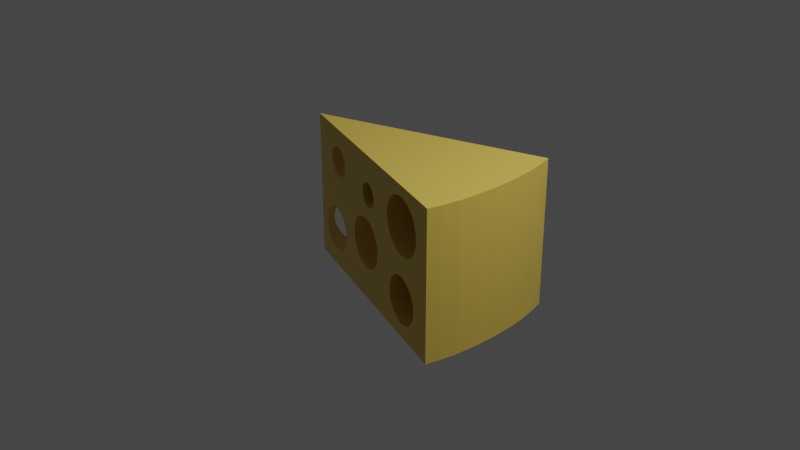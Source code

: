 # Source: keju.blend  (saved by Blender 2.90.8; exported with 4.5.12 LTS)
import bpy
from mathutils import Matrix  # noqa: F401  (used for matrix-valued properties, if any)

bpy.ops.wm.read_factory_settings(use_empty=True)
scene = bpy.context.scene
scene.name = 'Scene'

# ---- collections
col_collection = bpy.data.collections.new('Collection'); scene.collection.children.link(col_collection)

# ---- materials (node trees are filled in below, after node groups)
mat_material = bpy.data.materials.new('Material')
mat_material.alpha_threshold = 0.0
mat_material.use_transparent_shadow = False
mat_material.line_color = (0.0, 0.0, 0.0, 1.0)

# ---- material node trees
mat_material.use_nodes = True; mat_material.node_tree.nodes.clear()
_N = mat_material.node_tree.nodes; _L = mat_material.node_tree.links
n0 = _N.new('ShaderNodeOutputMaterial'); n0.name = 'Material Output'; n0.location = (300, 300)
n1 = _N.new('ShaderNodeBsdfPrincipled'); n1.name = 'Principled BSDF'; n1.location = (10, 300)
n1.distribution = 'GGX'
n1.subsurface_method = 'BURLEY'
n1.inputs[0].default_value = (0.8, 0.5714, 0.1011, 1.0)
n1.inputs[2].default_value = 0.4
n1.inputs[3].default_value = 1.45
n1.inputs[27].default_value = (0.0, 0.0, 0.0, 1.0)
n1.inputs[28].default_value = 1.0
_L.new(n1.outputs[0], n0.inputs[0])
n0.is_active_output = True

# ---- world
world_world = bpy.data.worlds.new('World'); scene.world = world_world
world_world.use_nodes = True; world_world.node_tree.nodes.clear()
_N = world_world.node_tree.nodes; _L = world_world.node_tree.links
n0 = _N.new('ShaderNodeOutputWorld'); n0.name = 'World Output'; n0.location = (300, 300)
n1 = _N.new('ShaderNodeBackground'); n1.name = 'Background'; n1.location = (10, 300)
n1.inputs[0].default_value = (0.05088, 0.05088, 0.05088, 1.0)
_L.new(n1.outputs[0], n0.inputs[0])
n0.is_active_output = True
world_world.color = (0.05088, 0.05088, 0.05088)
world_world.use_sun_shadow = False
world_world.sun_shadow_jitter_overblur = 0.0

# ---- cameras
cam_camera = bpy.data.cameras.new('Camera')
cam_camera.clip_end = 100.0
cam_camera.ortho_scale = 7.314

# ---- lights
light_light = bpy.data.lights.new('Light', 'POINT')
light_light.transmission_factor = 0.0
light_light.energy = 1000.0
light_light.shadow_soft_size = 0.1
light_light.shadow_maximum_resolution = 0.006
light_light.use_absolute_resolution = True

# ---- meshes
me_cube = bpy.data.meshes.new('Cube')
me_cube.from_pydata([(1.0, 0.8116, 1.0), (1.0, 0.8116, -1.0), (1.0, -0.8116, 1.0), (1.0, -0.8116, -1.0), (-1.0, 0.0, -1.0), (-1.0, 0.0, 1.0), (0.0406, 0.4223, 0.3435), (0.0406, -0.4223, 0.3435), (0.02236, 0.4149, 0.3287), (0.02236, -0.4149, 0.3287), (-0.05837, 0.3821, 0.6238), (-0.05837, -0.3821, 0.6238), (-0.07661, 0.3747, 0.609), (-0.07661, -0.3747, 0.609), (-0.1057, 0.3629, 0.565), (-0.1057, -0.3629, 0.565), (0.07945, 0.438, 0.4151), (0.07945, -0.438, 0.4151), (0.08546, 0.4405, 0.4451), (0.08546, -0.4405, 0.4451), (-0.0926, 0.3682, 0.5892), (-0.0926, -0.3682, 0.5892), (-0.1155, 0.359, 0.5374), (-0.1155, -0.359, 0.5374), (0.06971, 0.4341, 0.3875), (0.06971, -0.4341, 0.3875), (0.08748, 0.4413, 0.4762), (0.08748, -0.4413, 0.4762), (0.05659, 0.4288, 0.3633), (0.05659, -0.4288, 0.3633), (0.02236, 0.4149, 0.6238), (0.02236, -0.4149, 0.6238), (-0.018, 0.3985, 0.3166), (-0.018, -0.3985, 0.3166), (-0.1235, 0.3557, 0.4762), (-0.1235, -0.3557, 0.4762), (-0.1215, 0.3565, 0.5074), (-0.1215, -0.3565, 0.5074), (0.002575, 0.4069, 0.3196), (0.002575, -0.4069, 0.3196), (-0.03858, 0.3901, 0.6329), (-0.03858, -0.3901, 0.6329), (-0.018, 0.3985, 0.6359), (-0.018, -0.3985, 0.6359), (-0.1215, 0.3565, 0.4451), (-0.1215, -0.3565, 0.4451), (-0.1155, 0.359, 0.4151), (-0.1155, -0.359, 0.4151), (0.0406, 0.4223, 0.609), (0.0406, -0.4223, 0.609), (-0.03858, 0.3901, 0.3196), (-0.03858, -0.3901, 0.3196), (-0.1057, 0.3629, 0.3875), (-0.1057, -0.3629, 0.3875), (-0.07661, 0.3747, 0.3435), (-0.07661, -0.3747, 0.3435), (0.002575, 0.4069, 0.6329), (0.002575, -0.4069, 0.6329), (0.05659, 0.4288, 0.5892), (0.05659, -0.4288, 0.5892), (0.07945, 0.438, 0.5374), (0.07945, -0.438, 0.5374), (-0.05837, 0.3821, 0.3287), (-0.05837, -0.3821, 0.3287), (-0.0926, 0.3682, 0.3633), (-0.0926, -0.3682, 0.3633), (0.06971, 0.4341, 0.565), (0.06971, -0.4341, 0.565), (0.08546, 0.4405, 0.5074), (0.08546, -0.4405, 0.5074), (0.5411, 0.6254, -0.1825), (0.5411, -0.6254, -0.1825), (0.5017, 0.6094, -0.2006), (0.5017, -0.6094, -0.2006), (0.3719, 0.5567, -0.4946), (0.3719, -0.5567, -0.4946), (0.4653, 0.5946, -0.2301), (0.4653, -0.5946, -0.2301), (0.5821, 0.642, -0.1764), (0.5821, -0.642, -0.1764), (0.3879, 0.5632, -0.3729), (0.3879, -0.5632, -0.3729), (0.4335, 0.5817, -0.2696), (0.4335, -0.5817, -0.2696), (0.4073, 0.5711, -0.3179), (0.4073, -0.5711, -0.3179), (0.6989, 0.6894, -0.7592), (0.6989, -0.6894, -0.7592), (0.7308, 0.7024, -0.7197), (0.7308, -0.7024, -0.7197), (0.7308, 0.7024, -0.2696), (0.7308, -0.7024, -0.2696), (0.5821, 0.642, -0.8129), (0.5821, -0.642, -0.8129), (0.6232, 0.6587, -0.8067), (0.6232, -0.6587, -0.8067), (0.376, 0.5584, -0.5567), (0.376, -0.5584, -0.5567), (0.7764, 0.7209, -0.3729), (0.7764, -0.7209, -0.3729), (0.7883, 0.7257, -0.4326), (0.7883, -0.7257, -0.4326), (0.6626, 0.6747, -0.2006), (0.6626, -0.6747, -0.2006), (0.7924, 0.7274, -0.4946), (0.7924, -0.7274, -0.4946), (0.7569, 0.713, -0.3179), (0.7569, -0.713, -0.3179), (0.4073, 0.5711, -0.6714), (0.4073, -0.5711, -0.6714), (0.4653, 0.5946, -0.7592), (0.4653, -0.5946, -0.7592), (0.5411, 0.6254, -0.8067), (0.5411, -0.6254, -0.8067), (0.5017, 0.6094, -0.7886), (0.5017, -0.6094, -0.7886), (0.3879, 0.5632, -0.6164), (0.3879, -0.5632, -0.6164), (0.6989, 0.6894, -0.2301), (0.6989, -0.6894, -0.2301), (0.6232, 0.6587, -0.1825), (0.6232, -0.6587, -0.1825), (0.6626, 0.6747, -0.7886), (0.6626, -0.6747, -0.7886), (0.376, 0.5584, -0.4326), (0.376, -0.5584, -0.4326), (0.7764, 0.7209, -0.6164), (0.7764, -0.7209, -0.6164), (0.7569, 0.713, -0.6714), (0.7569, -0.713, -0.6714), (0.7883, 0.7257, -0.5567), (0.7883, -0.7257, -0.5567), (0.4335, 0.5817, -0.7197), (0.4335, -0.5817, -0.7197), (0.5821, 0.642, 0.1048), (0.5821, -0.642, 0.1048), (0.3519, 0.5486, 0.3376), (0.3519, -0.5486, 0.3376), (0.7583, 0.7135, 0.2152), (0.7583, -0.7135, 0.2152), (0.7893, 0.7261, 0.2724), (0.7893, -0.7261, 0.2724), (0.6308, 0.6618, 0.112), (0.6308, -0.6618, 0.112), (0.8123, 0.7355, 0.3376), (0.8123, -0.7355, 0.3376), (0.8265, 0.7412, 0.4083), (0.8265, -0.7412, 0.4083), (0.5335, 0.6223, 0.112), (0.5335, -0.6223, 0.112), (0.7206, 0.6982, 0.1683), (0.7206, -0.6982, 0.1683), (0.6775, 0.6807, 0.1335), (0.6775, -0.6807, 0.1335), (0.4437, 0.5859, 0.1683), (0.4437, -0.5859, 0.1683), (0.4868, 0.6033, 0.1335), (0.4868, -0.6033, 0.1335), (0.406, 0.5705, 0.2152), (0.406, -0.5705, 0.2152), (0.375, 0.558, 0.2724), (0.375, -0.558, 0.2724), (0.3378, 0.5429, 0.5555), (0.3378, -0.5429, 0.5555), (0.333, 0.5409, 0.4819), (0.333, -0.5409, 0.4819), (0.8265, 0.7412, 0.5555), (0.8265, -0.7412, 0.5555), (0.8123, 0.7355, 0.6263), (0.8123, -0.7355, 0.6263), (0.3519, 0.5486, 0.6263), (0.3519, -0.5486, 0.6263), (0.7893, 0.7261, 0.6915), (0.7893, -0.7261, 0.6915), (0.375, 0.558, 0.6915), (0.375, -0.558, 0.6915), (0.4437, 0.5859, 0.7955), (0.4437, -0.5859, 0.7955), (0.4868, 0.6033, 0.8304), (0.4868, -0.6033, 0.8304), (0.406, 0.5705, 0.7486), (0.406, -0.5705, 0.7486), (0.3378, 0.5429, 0.4083), (0.3378, -0.5429, 0.4083), (0.8313, 0.7432, 0.4819), (0.8313, -0.7432, 0.4819), (0.7583, 0.7135, 0.7486), (0.7583, -0.7135, 0.7486), (0.7206, 0.6982, 0.7955), (0.7206, -0.6982, 0.7955), (0.5335, 0.6223, 0.8518), (0.5335, -0.6223, 0.8518), (0.5821, 0.642, 0.8591), (0.5821, -0.642, 0.8591), (0.6775, 0.6807, 0.8304), (0.6775, -0.6807, 0.8304), (0.6308, 0.6618, 0.8518), (0.6308, -0.6618, 0.8518), (-0.2974, 0.2851, -0.2836), (-0.2974, -0.2851, -0.2836), (-0.3018, 0.2833, -0.2164), (-0.3018, -0.2833, -0.2164), (-0.07427, 0.3757, -0.5609), (-0.07427, -0.3757, -0.5609), (0.1489, 0.4662, -0.2836), (0.1489, -0.4662, -0.2836), (-0.2845, 0.2904, -0.08463), (-0.2845, -0.2904, -0.08463), (-0.1187, 0.3577, -0.5543), (-0.1187, -0.3577, -0.5543), (-0.2635, 0.2989, -0.02508), (-0.2635, -0.2989, -0.02508), (0.08663, 0.441, -0.46), (0.08663, -0.441, -0.46), (0.07865, -0.4377, -0.4699), (0.01281, 0.411, -0.5347), (0.01281, -0.411, -0.5347), (-0.02988, 0.3937, -0.5543), (-0.02988, -0.3937, -0.5543), (-0.1613, 0.3403, -0.5347), (-0.1613, -0.3403, -0.5347), (-0.2352, 0.3104, -0.46), (-0.2546, 0.3025, -0.4242), (-0.2352, -0.3104, -0.46), (0.05215, 0.427, -0.5028), (0.05215, -0.427, -0.5028), (-0.1613, 0.3403, 0.1018), (-0.1613, -0.3403, 0.1018), (-0.2007, 0.3244, 0.06995), (-0.2007, -0.3244, 0.06995), (-0.2974, 0.2851, -0.1492), (-0.2974, -0.2851, -0.1492), (-0.2352, 0.3104, 0.02712), (-0.2352, -0.3104, 0.02712), (-0.2007, 0.3244, -0.5028), (-0.2007, -0.3244, -0.5028), (-0.2635, 0.2989, -0.4078), (-0.2635, -0.2989, -0.4078), (-0.2845, 0.2904, -0.3482), (-0.2845, -0.2904, -0.3482), (0.1489, 0.4662, -0.1492), (0.1489, -0.4662, -0.1492), (0.1533, 0.468, -0.2164), (0.1533, -0.468, -0.2164), (0.1149, 0.4524, -0.4078), (0.1149, -0.4524, -0.4078), (-0.1187, 0.3577, 0.1214), (-0.1187, -0.3577, 0.1214), (0.136, 0.461, -0.08463), (0.136, -0.461, -0.08463), (-0.07427, 0.3757, 0.128), (-0.07427, -0.3757, 0.128), (-0.02988, 0.3937, 0.1214), (-0.02988, -0.3937, 0.1214), (0.01281, 0.411, 0.1018), (0.01281, -0.411, 0.1018), (0.08663, 0.441, 0.02712), (0.08663, -0.441, 0.02712), (0.05215, 0.427, 0.06995), (0.05215, -0.427, 0.06995), (0.1149, 0.4524, -0.02508), (0.1149, -0.4524, -0.02508), (0.136, 0.461, -0.3482), (0.136, -0.461, -0.3482), (-0.8839, 0.04712, -0.5157), (-0.8839, -0.04712, -0.5157), (-0.4917, 0.2063, -0.3356), (-0.4917, -0.2063, -0.3356), (-0.5107, 0.1986, -0.2817), (-0.5107, -0.1986, -0.2817), (-0.6819, 0.1291, -0.7666), (-0.6819, -0.1291, -0.7666), (-0.6417, 0.1454, -0.7606), (-0.6417, -0.1454, -0.7606), (-0.4799, 0.211, -0.3941), (-0.4799, -0.211, -0.3941), (-0.6031, 0.1611, -0.7429), (-0.6031, -0.1611, -0.7429), (-0.8531, 0.0596, -0.6281), (-0.8531, -0.0596, -0.6281), (-0.8722, 0.05187, -0.5742), (-0.8722, -0.05187, -0.5742), (-0.8275, 0.06999, -0.6753), (-0.8275, -0.06999, -0.6753), (-0.5363, 0.1882, -0.6753), (-0.5363, -0.1882, -0.6753), (-0.6031, 0.1611, -0.1669), (-0.6031, -0.1611, -0.1669), (-0.5675, 0.1755, -0.7141), (-0.5675, -0.1755, -0.7141), (-0.5107, 0.1986, -0.6281), (-0.5107, -0.1986, -0.6281), (-0.7221, 0.1128, -0.7606), (-0.7221, -0.1128, -0.7606), (-0.7607, 0.0971, -0.7429), (-0.7607, -0.0971, -0.7429), (-0.8531, 0.0596, -0.2817), (-0.8531, -0.0596, -0.2817), (-0.5363, 0.1882, -0.2345), (-0.5363, -0.1882, -0.2345), (-0.5675, 0.1755, -0.1957), (-0.5675, -0.1755, -0.1957), (-0.6417, 0.1454, -0.1492), (-0.6417, -0.1454, -0.1492), (-0.6819, 0.1291, -0.1432), (-0.6819, -0.1291, -0.1432), (-0.7963, 0.08265, -0.7141), (-0.7963, -0.08265, -0.7141), (-0.476, 0.2126, -0.4549), (-0.476, -0.2126, -0.4549), (-0.4799, 0.211, -0.5157), (-0.4799, -0.211, -0.5157), (-0.4917, 0.2063, -0.5742), (-0.4917, -0.2063, -0.5742), (-0.8275, 0.06999, -0.2345), (-0.8275, -0.06999, -0.2345), (-0.7963, 0.08265, -0.1957), (-0.7963, -0.08265, -0.1957), (-0.8722, 0.05187, -0.3356), (-0.8722, -0.05187, -0.3356), (-0.7221, 0.1128, -0.1492), (-0.7221, -0.1128, -0.1492), (-0.7607, 0.0971, -0.1669), (-0.7607, -0.0971, -0.1669), (-0.8878, 0.04551, -0.4549), (-0.8878, -0.04551, -0.4549), (-0.8839, 0.04712, -0.3941), (-0.8839, -0.04712, -0.3941), (-0.5366, 0.188, 0.7177), (-0.5366, -0.188, 0.7177), (-0.5597, 0.1787, 0.7364), (-0.5597, -0.1787, 0.7364), (-0.5847, 0.1685, 0.7479), (-0.5847, -0.1685, 0.7479), (-0.7413, 0.105, 0.5107), (-0.7413, -0.105, 0.5107), (-0.7337, 0.1081, 0.4729), (-0.7337, -0.1081, 0.4729), (-0.4774, 0.2121, 0.5501), (-0.4774, -0.2121, 0.5501), (-0.48, 0.211, 0.5107), (-0.48, -0.211, 0.5107), (-0.6366, 0.1475, 0.3523), (-0.6366, -0.1475, 0.3523), (-0.4821, -0.2102, 0.5001), (-0.6107, 0.158, 0.7517), (-0.6107, -0.158, 0.7517), (-0.7049, 0.1198, 0.6927), (-0.7049, -0.1198, 0.6927), (-0.6847, 0.128, 0.7177), (-0.6847, -0.128, 0.7177), (-0.4999, 0.203, 0.438), (-0.4999, -0.203, 0.438), (-0.5164, 0.1962, 0.4075), (-0.5164, -0.1962, 0.4075), (-0.6847, 0.128, 0.3824), (-0.6847, -0.128, 0.3824), (-0.5366, 0.188, 0.3824), (-0.5366, -0.188, 0.3824), (-0.4876, 0.208, 0.4729), (-0.4876, -0.208, 0.4729), (-0.48, 0.211, 0.5894), (-0.48, -0.211, 0.5894), (-0.5164, 0.1962, 0.6927), (-0.5164, -0.1962, 0.6927), (-0.4876, 0.208, 0.6272), (-0.4876, -0.208, 0.6272), (-0.4999, 0.203, 0.6621), (-0.4999, -0.203, 0.6621), (-0.7214, 0.113, 0.438), (-0.7214, -0.113, 0.438), (-0.7049, 0.1198, 0.4075), (-0.7049, -0.1198, 0.4075), (-0.6616, 0.1373, 0.3637), (-0.6616, -0.1373, 0.3637), (-0.5847, 0.1685, 0.3523), (-0.5847, -0.1685, 0.3523), (-0.6107, 0.158, 0.3484), (-0.6107, -0.158, 0.3484), (-0.5597, 0.1787, 0.3637), (-0.5597, -0.1787, 0.3637), (-0.7439, 0.1039, 0.5501), (-0.7439, -0.1039, 0.5501), (-0.7337, 0.1081, 0.6272), (-0.7337, -0.1081, 0.6272), (-0.7214, 0.113, 0.6621), (-0.7214, -0.113, 0.6621), (-0.7413, 0.105, 0.5894), (-0.7413, -0.105, 0.5894), (-0.6616, 0.1373, 0.7364), (-0.6616, -0.1373, 0.7364), (-0.6366, 0.1475, 0.7479), (-0.6366, -0.1475, 0.7479), (1.031, -0.6665, 1.0), (1.031, 0.6665, 1.0), (0.4908, 0.0, 1.0), (1.063, -0.4713, 1.0), (1.083, -0.244, 1.0), (1.089, 0.0, 1.0), (1.083, 0.244, 1.0), (1.063, 0.4713, 1.0), (1.031, 0.6665, -1.0), (1.031, -0.6665, -1.0), (0.4908, 0.0, -1.0), (1.063, 0.4713, -1.0), (1.083, 0.244, -1.0), (1.089, 0.0, -1.0), (1.083, -0.244, -1.0), (1.063, -0.4713, -1.0)], [], [(1, 401, 403, 4), (5, 381, 334, 336, 369, 371, 355, 373, 342, 377, 375, 379, 357, 353, 351, 359, 340, 338, 22, 36, 34, 44, 46, 52, 64, 54, 62, 50, 32, 38, 8, 6, 28, 24, 16, 18, 26, 164, 182, 136, 160, 158, 154, 156, 148, 134, 142, 152, 150, 138, 140, 144, 146, 184, 0, 1, 104, 100, 98, 106, 90, 118, 102, 120, 78, 70, 72, 76, 242, 240, 248, 260, 256, 258, 254, 252, 250, 246, 226, 228, 232, 210, 206, 230, 200, 198, 238, 236, 222, 308, 274, 266, 268, 298, 300, 286, 302, 304, 320, 322, 316, 314, 296, 318, 326, 324, 4), (0, 5, 395, 394), (393, 395, 5, 2), (4, 403, 402, 3), (1, 0, 394, 401), (2, 5, 382, 388, 384, 386, 348, 350, 390, 392, 346, 333, 331, 329, 364, 368, 366, 362, 339, 341, 344, 35, 37, 23, 15, 21, 13, 11, 41, 43, 57, 31, 49, 59, 67, 61, 69, 27, 165, 163, 171, 175, 181, 177, 179, 191, 193, 197, 195, 189, 187, 173, 169, 167, 185), (375, 376, 380, 379), (108, 109, 133, 132), (194, 195, 197, 196), (312, 313, 311, 310), (371, 372, 356, 355), (260, 261, 257, 256), (152, 153, 151, 150), (266, 267, 269, 268), (272, 273, 277, 276), (288, 289, 285, 284), (148, 149, 135, 134), (294, 295, 293, 292), (367, 368, 364, 363), (126, 127, 131, 130), (128, 129, 127, 126), (28, 29, 25, 24), (38, 39, 9, 8), (300, 301, 287, 286), (276, 277, 289, 288), (292, 293, 271, 270), (118, 119, 103, 102), (359, 360, 344, 341, 340), (252, 253, 251, 250), (138, 139, 141, 140), (381, 382, 335, 334), (280, 281, 279, 278), (202, 203, 218, 217), (274, 275, 267, 266), (296, 297, 319, 318), (48, 49, 31, 30), (164, 165, 183, 182), (238, 239, 237, 236), (215, 216, 225, 224), (172, 173, 187, 186), (174, 175, 171, 170), (132, 133, 111, 110), (146, 147, 185, 184), (170, 171, 163, 162), (282, 283, 307, 306), (114, 115, 113, 112), (42, 43, 41, 40), (246, 247, 227, 226), (212, 213, 245, 244), (144, 145, 147, 146), (290, 291, 313, 312), (228, 229, 233, 232), (64, 65, 55, 54), (322, 323, 317, 316), (90, 91, 119, 118), (6, 7, 29, 28), (46, 47, 53, 52), (224, 225, 214, 213, 212), (122, 123, 87, 86), (52, 53, 65, 64), (262, 263, 205, 204), (338, 339, 362, 361), (268, 269, 299, 298), (316, 317, 315, 314), (332, 333, 346, 345), (92, 93, 95, 94), (32, 33, 39, 38), (226, 227, 229, 228), (298, 299, 301, 300), (160, 161, 159, 158), (18, 19, 27, 26), (320, 321, 323, 322), (68, 69, 61, 60), (310, 311, 309, 308), (60, 61, 67, 66), (345, 346, 392, 391), (361, 362, 366, 365), (256, 257, 259, 258), (182, 183, 137, 136), (242, 243, 241, 240), (302, 303, 305, 304), (250, 251, 247, 246), (210, 211, 207, 206), (328, 329, 331, 330), (36, 37, 35, 34), (244, 245, 263, 262), (158, 159, 155, 154), (204, 205, 243, 242), (8, 9, 7, 6), (180, 181, 175, 174), (80, 81, 125, 124), (184, 185, 167, 166), (286, 287, 303, 302), (232, 233, 211, 210), (190, 191, 179, 178), (340, 341, 339, 338), (96, 97, 117, 116), (196, 197, 193, 192), (234, 235, 220, 219), (100, 101, 99, 98), (304, 305, 321, 320), (349, 350, 348, 347), (326, 327, 325, 324), (324, 325, 265, 264), (217, 218, 216, 215), (206, 207, 231, 230), (176, 177, 181, 180), (110, 111, 115, 114), (308, 309, 275, 274), (78, 79, 71, 70), (365, 366, 368, 367), (200, 201, 199, 198), (130, 131, 105, 104), (258, 259, 255, 254), (94, 95, 123, 122), (254, 255, 253, 252), (154, 155, 157, 156), (166, 167, 169, 168), (112, 113, 93, 92), (357, 358, 354, 353), (236, 237, 223, 221, 222), (342, 343, 378, 377), (318, 319, 327, 326), (219, 220, 209, 208), (142, 143, 153, 152), (40, 41, 11, 10), (74, 75, 97, 96), (70, 71, 73, 72), (314, 315, 297, 296), (4, 324, 264, 280, 278, 282, 306, 294, 292, 270, 272, 276, 288, 284, 290, 312, 310, 308, 222, 221, 234, 219, 208, 202, 217, 215, 224, 212, 244, 262, 204, 242, 76, 82, 84, 80, 124, 74, 96, 116, 108, 132, 110, 114, 112, 92, 94, 122, 86, 88, 128, 126, 130, 104, 1), (0, 184, 166, 168, 172, 186, 188, 194, 196, 192, 190, 178, 176, 180, 174, 170, 162, 164, 26, 68, 60, 66, 58, 48, 30, 56, 42, 40, 10, 12, 20, 14, 22, 338, 361, 365, 367, 363, 328, 330, 332, 345, 391, 389, 349, 347, 385, 383, 387, 381, 5), (240, 241, 249, 248), (336, 337, 370, 369), (76, 77, 83, 82), (98, 99, 107, 106), (264, 265, 281, 280), (334, 335, 337, 336), (353, 354, 352, 351), (22, 23, 37, 36), (208, 209, 203, 202), (86, 87, 89, 88), (330, 331, 333, 332), (50, 51, 33, 32), (391, 392, 390, 389), (20, 21, 15, 14), (34, 35, 45, 44), (140, 141, 145, 144), (192, 193, 191, 190), (14, 15, 23, 22), (30, 31, 57, 56), (387, 388, 382, 381), (12, 13, 21, 20), (355, 356, 374, 373), (84, 85, 81, 80), (62, 63, 51, 50), (136, 137, 161, 160), (156, 157, 149, 148), (351, 352, 360, 359), (230, 231, 201, 200), (178, 179, 177, 176), (102, 103, 121, 120), (248, 249, 261, 260), (120, 121, 79, 78), (10, 11, 13, 12), (134, 135, 143, 142), (124, 125, 75, 74), (162, 163, 165, 164), (389, 390, 350, 349), (369, 370, 372, 371), (278, 279, 283, 282), (284, 285, 291, 290), (377, 378, 376, 375), (198, 199, 239, 238), (16, 17, 19, 18), (56, 57, 43, 42), (54, 55, 63, 62), (188, 189, 195, 194), (104, 105, 101, 100), (66, 67, 59, 58), (150, 151, 139, 138), (24, 25, 17, 16), (379, 380, 358, 357), (106, 107, 91, 90), (82, 83, 85, 84), (185, 147, 145, 141, 139, 151, 153, 143, 135, 149, 157, 155, 159, 161, 137, 183, 165, 27, 19, 17, 25, 29, 7, 9, 39, 33, 51, 63, 55, 65, 53, 47, 45, 35, 344, 360, 352, 354, 358, 380, 376, 378, 343, 374, 356, 372, 370, 337, 335, 382, 5, 4, 325, 327, 319, 297, 315, 317, 323, 321, 305, 303, 287, 301, 299, 201, 231, 207, 211, 233, 229, 227, 247, 251, 253, 255, 259, 257, 261, 249, 241, 243, 205, 263, 245, 213, 214, 75, 125, 81, 85, 83, 77, 73, 71, 79, 121, 103, 119, 91, 107, 99, 101, 105, 3, 2), (3, 105, 131, 127, 129, 89, 87, 123, 95, 93, 113, 115, 111, 133, 109, 117, 97, 75, 214, 225, 216, 218, 203, 209, 220, 235, 223, 237, 239, 199, 201, 299, 269, 267, 275, 309, 311, 313, 291, 285, 289, 277, 273, 271, 293, 295, 307, 283, 279, 281, 265, 325, 4), (186, 187, 189, 188), (347, 348, 386, 385), (385, 386, 384, 383), (116, 117, 109, 108), (383, 384, 388, 387), (44, 45, 47, 46), (221, 223, 235, 234), (270, 271, 273, 272), (26, 27, 69, 68), (88, 89, 129, 128), (306, 307, 295, 294), (72, 73, 77, 76), (168, 169, 173, 172), (58, 59, 49, 48), (373, 374, 343, 342), (363, 364, 329, 328), (393, 396, 395), (396, 397, 395), (397, 398, 395), (398, 399, 395), (399, 400, 395), (400, 394, 395), (401, 404, 403), (404, 405, 403), (405, 406, 403), (406, 407, 403), (407, 408, 403), (408, 402, 403), (393, 402, 408, 396), (396, 408, 407, 397), (397, 407, 406, 398), (398, 406, 405, 399), (399, 405, 404, 400), (400, 404, 401, 394), (402, 393, 2, 3)])
_uv = me_cube.uv_layers.new(name='UVMap')
_uv.uv.foreach_set('vector', [0.375, 0.5, 0.375, 0.5223, 0.2966, 0.625, 0.125, 0.625, 0.625, 0.125, 0.5688, 0.173, 0.5638, 0.1735, 0.5591, 0.1749, 0.5548, 0.1772, 0.5509, 0.1803, 0.5478, 0.1841, 0.5455, 0.1884, 0.544, 0.1931, 0.5435, 0.198, 0.544, 0.2029, 0.5455, 0.2076, 0.5478, 0.2119, 0.5509, 0.2157, 0.5548, 0.2188, 0.5591, 0.2211, 0.5638, 0.2225, 0.5688, 0.223, 0.5672, 0.2909, 0.5634, 0.2897, 0.5595, 0.2893, 0.5556, 0.2897, 0.5519, 0.2909, 0.5484, 0.2927, 0.5454, 0.2951, 0.5429, 0.2981, 0.5411, 0.3016, 0.54, 0.3053, 0.5396, 0.3091, 0.54, 0.313, 0.5411, 0.3167, 0.5429, 0.3201, 0.5454, 0.3231, 0.5484, 0.3256, 0.5519, 0.3274, 0.5556, 0.3285, 0.5595, 0.3289, 0.5602, 0.3749, 0.551, 0.3758, 0.5422, 0.3785, 0.534, 0.3828, 0.5269, 0.3886, 0.521, 0.3957, 0.5167, 0.4038, 0.514, 0.4125, 0.5131, 0.4217, 0.514, 0.4308, 0.5167, 0.4395, 0.521, 0.4476, 0.5269, 0.4547, 0.534, 0.4605, 0.5422, 0.4648, 0.551, 0.4675, 0.5602, 0.4684, 0.625, 0.5, 0.375, 0.5, 0.4382, 0.4611, 0.4459, 0.4603, 0.4534, 0.4581, 0.4603, 0.4544, 0.4663, 0.4495, 0.4712, 0.4436, 0.4749, 0.4367, 0.4772, 0.4293, 0.4779, 0.4217, 0.4772, 0.414, 0.4749, 0.4066, 0.4712, 0.3998, 0.4729, 0.3412, 0.4813, 0.3404, 0.4894, 0.338, 0.4969, 0.334, 0.5034, 0.3287, 0.5087, 0.3223, 0.5127, 0.3149, 0.5152, 0.3069, 0.516, 0.2986, 0.5152, 0.2903, 0.5127, 0.2822, 0.5087, 0.2749, 0.5034, 0.2684, 0.4969, 0.2631, 0.4894, 0.2592, 0.4813, 0.2567, 0.4729, 0.2559, 0.4645, 0.2567, 0.4565, 0.2592, 0.449, 0.2631, 0.447, 0.2648, 0.4431, 0.2233, 0.4507, 0.2225, 0.458, 0.2203, 0.4648, 0.2167, 0.4707, 0.2119, 0.4755, 0.2061, 0.4791, 0.1994, 0.4814, 0.1922, 0.4821, 0.1846, 0.4814, 0.1771, 0.4791, 0.1699, 0.4755, 0.1632, 0.4707, 0.1573, 0.4648, 0.1525, 0.458, 0.149, 0.4507, 0.1468, 0.4431, 0.146, 0.375, 0.125, 0.625, 0.5, 0.875, 0.625, 0.7034, 0.625, 0.625, 0.5223, 0.625, 0.7277, 0.7034, 0.625, 0.875, 0.625, 0.625, 0.75, 0.125, 0.625, 0.2966, 0.625, 0.375, 0.7277, 0.375, 0.75, 0.375, 0.5, 0.625, 0.5, 0.625, 0.5223, 0.375, 0.5223, 0.625, 0.75, 0.625, 0.125, 0.5688, 0.205, 0.5737, 0.2058, 0.5784, 0.2082, 0.5828, 0.2121, 0.5866, 0.2172, 0.5897, 0.2235, 0.592, 0.2307, 0.5935, 0.2385, 0.594, 0.2467, 0.5935, 0.2548, 0.592, 0.2626, 0.5897, 0.2698, 0.5866, 0.2761, 0.5828, 0.2813, 0.5784, 0.2851, 0.5737, 0.2875, 0.5688, 0.2883, 0.5638, 0.2875, 0.5625, 0.2868, 0.5595, 0.3989, 0.5634, 0.3995, 0.5672, 0.4014, 0.5706, 0.4045, 0.5736, 0.4086, 0.5761, 0.4136, 0.578, 0.4193, 0.5791, 0.4254, 0.5795, 0.4319, 0.5791, 0.4383, 0.578, 0.4445, 0.5761, 0.4502, 0.5736, 0.4552, 0.5706, 0.4593, 0.5672, 0.4623, 0.5634, 0.4642, 0.5595, 0.4648, 0.5602, 0.5416, 0.5694, 0.543, 0.5783, 0.5475, 0.5864, 0.5547, 0.5936, 0.5644, 0.5994, 0.5762, 0.6038, 0.5896, 0.6065, 0.6042, 0.6074, 0.6194, 0.6065, 0.6346, 0.6038, 0.6492, 0.5994, 0.6627, 0.5936, 0.6745, 0.5864, 0.6842, 0.5783, 0.6914, 0.5694, 0.6958, 0.5602, 0.6973, 0.5312, 0.6617, 0.5312, 0.8383, 0.5625, 0.8436, 0.5625, 0.6564, 0.3438, 0.5902, 0.3438, 0.9098, 0.375, 0.9128, 0.375, 0.5872, 0.9375, 0.5593, 0.9375, 0.9407, 0.9688, 0.9354, 0.9688, 0.5646, 0.6875, 0.6801, 0.6875, 0.8199, 0.7188, 0.8215, 0.7188, 0.6785, 0.375, 0.6873, 0.375, 0.8127, 0.4062, 0.817, 0.4062, 0.683, 0.8438, 0.6112, 0.8438, 0.8888, 0.875, 0.8853, 0.875, 0.6147, 0.5625, 0.5593, 0.5625, 0.9407, 0.5938, 0.9456, 0.5938, 0.5544, 0.8125, 0.6801, 0.8125, 0.8199, 0.8438, 0.8173, 0.8438, 0.6827, 0.5312, 0.7007, 0.5312, 0.7993, 0.5625, 0.8046, 0.5625, 0.6954, 0.5938, 0.6905, 0.5938, 0.8095, 0.625, 0.8138, 0.625, 0.6862, 0.4688, 0.5757, 0.4688, 0.9243, 0.5, 0.9299, 0.5, 0.5701, 0.4375, 0.7171, 0.4375, 0.7829, 0.4688, 0.7882, 0.4688, 0.7118, 0.8438, 0.6437, 0.8438, 0.8563, 0.875, 0.8528, 0.875, 0.6472, 0.6875, 0.5483, 0.6875, 0.9517, 0.7187, 0.9531, 0.7188, 0.5469, 0.6562, 0.5505, 0.6562, 0.9495, 0.6875, 0.9517, 0.6875, 0.5483, 0.625, 0.6463, 0.625, 0.8537, 0.6562, 0.855, 0.6562, 0.645, 0.5312, 0.6516, 0.5312, 0.8484, 0.5625, 0.8504, 0.5625, 0.6496, 0.9062, 0.6905, 0.9062, 0.8095, 0.9375, 0.8046, 0.9375, 0.6954, 0.5625, 0.6954, 0.5625, 0.8046, 0.5938, 0.8095, 0.5938, 0.6905, 0.4688, 0.7118, 0.4688, 0.7882, 0.5, 0.7938, 0.5, 0.7062, 0.9062, 0.5571, 0.9062, 0.9429, 0.9375, 0.9388, 0.9375, 0.5612, 0.6875, 0.6411, 0.6875, 0.8589, 0.71, 0.8601, 0.7188, 0.8606, 0.7188, 0.6394, 0.9688, 0.6292, 0.9688, 0.8708, 1.0, 0.8652, 1.0, 0.6348, 0.625, 0.5501, 0.625, 0.9499, 0.6562, 0.9534, 0.6562, 0.5466, 0.25, 0.6955, 0.25, 0.8045, 0.2812, 0.805, 0.2812, 0.695, 0.3125, 0.7324, 0.3125, 0.7676, 0.3438, 0.7702, 0.3438, 0.7298, 0.5, 0.6348, 0.5, 0.8652, 0.5312, 0.8708, 0.5312, 0.6292, 0.7812, 0.6785, 0.7812, 0.8215, 0.8125, 0.8199, 0.8125, 0.6801, 0.1562, 0.7298, 0.1562, 0.7702, 0.1875, 0.7676, 0.1875, 0.7324, 0.9062, 0.6479, 0.9062, 0.8521, 0.9375, 0.8504, 0.9375, 0.6496, 0.25, 0.5985, 0.25, 0.9015, 0.2812, 0.9021, 0.2812, 0.5979, 0.3125, 0.6609, 0.3125, 0.8391, 0.3438, 0.8417, 0.3438, 0.6583, 0.5625, 0.6239, 0.5625, 0.8761, 0.5938, 0.881, 0.5938, 0.619, 0.8438, 0.5466, 0.8438, 0.9534, 0.875, 0.9499, 0.875, 0.5501, 0.1562, 0.5937, 0.1562, 0.9063, 0.1875, 0.9037, 0.1875, 0.5963, 0.375, 0.5872, 0.375, 0.9128, 0.4062, 0.9164, 0.4062, 0.5836, 0.7188, 0.5424, 0.7188, 0.9576, 0.75, 0.9582, 0.75, 0.5418, 0.1875, 0.5963, 0.1875, 0.9037, 0.2188, 0.9021, 0.2188, 0.5979, 0.375, 0.7263, 0.375, 0.7737, 0.4062, 0.778, 0.4062, 0.722, 0.4375, 0.5795, 0.4375, 0.9205, 0.4688, 0.925, 0.4688, 0.575, 0.0, 0.6536, 0.0, 0.8464, 0.03125, 0.8444, 0.03125, 0.6556, 0.03125, 0.6403, 0.03125, 0.8597, 0.0625, 0.8544, 0.0625, 0.6456, 0.625, 0.6147, 0.625, 0.8853, 0.6562, 0.8888, 0.6562, 0.6112, 0.6875, 0.544, 0.6875, 0.956, 0.7188, 0.9576, 0.7188, 0.5424, 0.6562, 0.6827, 0.6562, 0.8173, 0.6875, 0.8199, 0.6875, 0.6801, 0.09375, 0.6505, 0.09375, 0.8495, 0.125, 0.8452, 0.125, 0.6548, 0.375, 0.6609, 0.375, 0.8391, 0.4062, 0.8406, 0.4062, 0.6594, 0.0625, 0.7171, 0.0625, 0.7829, 0.09375, 0.778, 0.09375, 0.722, 0.875, 0.5535, 0.875, 0.9465, 0.9062, 0.9429, 0.9062, 0.5571, 0.5938, 0.6479, 0.5938, 0.8521, 0.625, 0.8537, 0.625, 0.6463, 0.3125, 0.6632, 0.3125, 0.8368, 0.3438, 0.8378, 0.3438, 0.6622, 0.5938, 0.619, 0.5938, 0.881, 0.6178, 0.8843, 0.625, 0.8853, 0.625, 0.6147, 0.5625, 0.5612, 0.5625, 0.9388, 0.5938, 0.9429, 0.5938, 0.5571, 0.3438, 0.6622, 0.3438, 0.8378, 0.375, 0.8391, 0.375, 0.6609, 0.6875, 0.6086, 0.6875, 0.8914, 0.7188, 0.893, 0.7188, 0.607, 0.75, 0.6389, 0.75, 0.8611, 0.7812, 0.8606, 0.7812, 0.6394, 0.8438, 0.6827, 0.8438, 0.8173, 0.875, 0.8138, 0.875, 0.6862, 0.09375, 0.722, 0.09375, 0.778, 0.125, 0.7737, 0.125, 0.7263, 0.9688, 0.6617, 0.9688, 0.8383, 1.0, 0.8328, 1.0, 0.6672, 0.5, 0.5703, 0.5, 0.9297, 0.5312, 0.9343, 0.5312, 0.5657, 0.5, 0.6536, 0.5, 0.8464, 0.5312, 0.8484, 0.5312, 0.6516, 0.0625, 0.6456, 0.0625, 0.8544, 0.09375, 0.8495, 0.09375, 0.6505, 0.875, 0.6862, 0.875, 0.8138, 0.9062, 0.8095, 0.9062, 0.6905, 0.3438, 0.5937, 0.3438, 0.9063, 0.375, 0.9098, 0.375, 0.5902, 0.7188, 0.6435, 0.7188, 0.8565, 0.75, 0.8567, 0.75, 0.6433, 0.03125, 0.7118, 0.03125, 0.7882, 0.0625, 0.7829, 0.0625, 0.7171, 0.7812, 0.6435, 0.7813, 0.8565, 0.8125, 0.856, 0.8125, 0.644, 0.7188, 0.6785, 0.7188, 0.8215, 0.75, 0.8221, 0.75, 0.6779, 0.8125, 0.644, 0.8125, 0.856, 0.8438, 0.855, 0.8438, 0.645, 0.0, 0.6672, 0.0, 0.8328, 0.03125, 0.8272, 0.03125, 0.6728, 0.7812, 0.6394, 0.7812, 0.8606, 0.8125, 0.8589, 0.8125, 0.6411, 0.875, 0.6147, 0.875, 0.8853, 0.9062, 0.881, 0.9062, 0.619, 0.2812, 0.5979, 0.2812, 0.9021, 0.3125, 0.9037, 0.3125, 0.5963, 0.75, 0.6064, 0.75, 0.8936, 0.7812, 0.893, 0.7812, 0.607, 0.9688, 0.7007, 0.9688, 0.7993, 1.0, 0.7938, 1.0, 0.7062, 0.0, 0.6348, 0.0, 0.8652, 0.03125, 0.8597, 0.03125, 0.6403, 0.1562, 0.6583, 0.1562, 0.8417, 0.1875, 0.8391, 0.1875, 0.6609, 0.9062, 0.6515, 0.9062, 0.8485, 0.9375, 0.8436, 0.9375, 0.6564, 0.2188, 0.6638, 0.2188, 0.8362, 0.25, 0.836, 0.25, 0.664, 0.6562, 0.6112, 0.6562, 0.8888, 0.6875, 0.8914, 0.6875, 0.6086, 0.375, 0.5902, 0.375, 0.9098, 0.4062, 0.9141, 0.4062, 0.5859, 0.7188, 0.607, 0.7188, 0.893, 0.75, 0.8936, 0.75, 0.6064, 0.5625, 0.6496, 0.5625, 0.8504, 0.5938, 0.8521, 0.5938, 0.6479, 0.125, 0.5902, 0.125, 0.9098, 0.1562, 0.9063, 0.1562, 0.5937, 0.1875, 0.5924, 0.1875, 0.9076, 0.2188, 0.9062, 0.2188, 0.5938, 0.75, 0.5418, 0.75, 0.9582, 0.7812, 0.9576, 0.7812, 0.5424, 0.9375, 0.6954, 0.9375, 0.8046, 0.9688, 0.7993, 0.9688, 0.7007, 0.125, 0.6548, 0.125, 0.8452, 0.1562, 0.8417, 0.1562, 0.6583, 0.03125, 0.5757, 0.03125, 0.9243, 0.0625, 0.919, 0.0625, 0.581, 0.7188, 0.6394, 0.7188, 0.8606, 0.75, 0.8611, 0.75, 0.6389, 0.2812, 0.5938, 0.2812, 0.9062, 0.3125, 0.9076, 0.3125, 0.5924, 0.9688, 0.5646, 0.9688, 0.9354, 1.0, 0.9299, 1.0, 0.5701, 0.4062, 0.6505, 0.4062, 0.8495, 0.4375, 0.8544, 0.4375, 0.6456, 0.7812, 0.5469, 0.7812, 0.9531, 0.8125, 0.9517, 0.8125, 0.5483, 0.0, 0.7062, 0.0, 0.7938, 0.03125, 0.7882, 0.03125, 0.7118, 0.09375, 0.683, 0.09375, 0.817, 0.125, 0.8127, 0.125, 0.6873, 0.2187, 0.734, 0.2188, 0.766, 0.25, 0.7654, 0.25, 0.7346, 0.25, 0.7346, 0.25, 0.7654, 0.2812, 0.766, 0.2812, 0.734, 0.5312, 0.6292, 0.5312, 0.8708, 0.5625, 0.8761, 0.5625, 0.6239, 0.1875, 0.6609, 0.1875, 0.8391, 0.2188, 0.8375, 0.2188, 0.6625, 0.09375, 0.5859, 0.09375, 0.9141, 0.125, 0.9098, 0.125, 0.5902, 0.4062, 0.5836, 0.4062, 0.9164, 0.4375, 0.9205, 0.4375, 0.5795, 0.75, 0.6779, 0.75, 0.8221, 0.7812, 0.8215, 0.7812, 0.6785, 0.0, 0.5703, 0.0, 0.9297, 0.03125, 0.925, 0.03125, 0.575, 0.8125, 0.6411, 0.8125, 0.8589, 0.8438, 0.8563, 0.8438, 0.6437, 0.25, 0.6631, 0.25, 0.8369, 0.2812, 0.8375, 0.2812, 0.6625, 0.7188, 0.5469, 0.7187, 0.9531, 0.75, 0.9535, 0.75, 0.5465, 0.9062, 0.619, 0.9062, 0.881, 0.9375, 0.8761, 0.9375, 0.6239, 0.5312, 0.5657, 0.5312, 0.9343, 0.5625, 0.9388, 0.5625, 0.5612, 0.9375, 0.6239, 0.9375, 0.8761, 0.9688, 0.8708, 0.9688, 0.6292, 0.4062, 0.5859, 0.4062, 0.9141, 0.4375, 0.919, 0.4375, 0.581, 0.7812, 0.5424, 0.7812, 0.9576, 0.8125, 0.956, 0.8125, 0.544, 0.4688, 0.575, 0.4688, 0.925, 0.5, 0.9297, 0.5, 0.5703, 0.5938, 0.6515, 0.5938, 0.8485, 0.625, 0.8528, 0.625, 0.6472, 0.3438, 0.6583, 0.3438, 0.8417, 0.375, 0.8452, 0.375, 0.6548, 0.3536, 0.6572, 0.4688, 0.6728, 0.4688, 0.8272, 0.5, 0.8328, 0.5, 0.6672, 0.1875, 0.7324, 0.1875, 0.7676, 0.2188, 0.766, 0.2187, 0.734, 0.4375, 0.6456, 0.4375, 0.8544, 0.4688, 0.8597, 0.4688, 0.6403, 0.5312, 0.5646, 0.5312, 0.9354, 0.5625, 0.9407, 0.5625, 0.5593, 0.03125, 0.6556, 0.03125, 0.8444, 0.0625, 0.8424, 0.0625, 0.6576, 0.25, 0.5942, 0.25, 0.9058, 0.2812, 0.9062, 0.2812, 0.5938, 0.03125, 0.575, 0.03125, 0.925, 0.0625, 0.9205, 0.0625, 0.5795, 0.125, 0.7263, 0.125, 0.7737, 0.1562, 0.7702, 0.1562, 0.7298, 0.375, 0.125, 0.4431, 0.146, 0.4355, 0.1468, 0.4282, 0.149, 0.4215, 0.1525, 0.4156, 0.1573, 0.4107, 0.1632, 0.4071, 0.1699, 0.4049, 0.1771, 0.4042, 0.1846, 0.4049, 0.1922, 0.4071, 0.1994, 0.4107, 0.2061, 0.4156, 0.2119, 0.4215, 0.2167, 0.4282, 0.2203, 0.4355, 0.2225, 0.4431, 0.2233, 0.447, 0.2648, 0.4425, 0.2684, 0.4371, 0.2749, 0.4332, 0.2822, 0.4307, 0.2903, 0.4299, 0.2986, 0.4307, 0.3069, 0.4332, 0.3149, 0.4371, 0.3223, 0.4425, 0.3287, 0.449, 0.334, 0.4565, 0.338, 0.4645, 0.3404, 0.4729, 0.3412, 0.4712, 0.3998, 0.4663, 0.3938, 0.4603, 0.3889, 0.4534, 0.3852, 0.4459, 0.383, 0.4382, 0.3822, 0.4304, 0.383, 0.4229, 0.3852, 0.4161, 0.3889, 0.41, 0.3938, 0.4051, 0.3998, 0.4014, 0.4066, 0.3992, 0.414, 0.3984, 0.4217, 0.3992, 0.4293, 0.4014, 0.4367, 0.4051, 0.4436, 0.41, 0.4495, 0.4161, 0.4544, 0.4229, 0.4581, 0.4304, 0.4603, 0.4382, 0.4611, 0.375, 0.5, 0.625, 0.5, 0.5602, 0.4684, 0.5694, 0.4675, 0.5783, 0.4648, 0.5864, 0.4605, 0.5936, 0.4547, 0.5994, 0.4476, 0.6038, 0.4395, 0.6065, 0.4308, 0.6074, 0.4217, 0.6065, 0.4125, 0.6038, 0.4038, 0.5994, 0.3957, 0.5936, 0.3886, 0.5864, 0.3828, 0.5783, 0.3785, 0.5694, 0.3758, 0.5602, 0.3749, 0.5595, 0.3289, 0.5634, 0.3285, 0.5672, 0.3274, 0.5706, 0.3256, 0.5736, 0.3231, 0.5761, 0.3201, 0.578, 0.3167, 0.5791, 0.313, 0.5795, 0.3091, 0.5791, 0.3053, 0.578, 0.3016, 0.5761, 0.2981, 0.5736, 0.2951, 0.5706, 0.2927, 0.5672, 0.2909, 0.5688, 0.223, 0.5737, 0.2225, 0.5784, 0.2211, 0.5828, 0.2188, 0.5866, 0.2157, 0.5897, 0.2119, 0.592, 0.2076, 0.5935, 0.2029, 0.594, 0.198, 0.5935, 0.1931, 0.592, 0.1884, 0.5897, 0.1841, 0.5866, 0.1803, 0.5828, 0.1772, 0.5784, 0.1749, 0.5737, 0.1735, 0.5688, 0.173, 0.625, 0.125, 0.7812, 0.607, 0.7812, 0.893, 0.8125, 0.8914, 0.8125, 0.6086, 0.3125, 0.6934, 0.3125, 0.8066, 0.3438, 0.8092, 0.3438, 0.6908, 0.09375, 0.5836, 0.09375, 0.9164, 0.125, 0.9128, 0.125, 0.5872, 0.8125, 0.5483, 0.8125, 0.9517, 0.8438, 0.9495, 0.8438, 0.5505, 0.2812, 0.734, 0.2812, 0.766, 0.3125, 0.7676, 0.3125, 0.7324, 0.2812, 0.695, 0.2812, 0.805, 0.3125, 0.8066, 0.3125, 0.6934, 0.625, 0.6472, 0.625, 0.8528, 0.6562, 0.8563, 0.6562, 0.6437, 0.1875, 0.6632, 0.1875, 0.8368, 0.2188, 0.8362, 0.2188, 0.6638, 0.4688, 0.6403, 0.4688, 0.8597, 0.5, 0.8652, 0.5, 0.6348, 0.5938, 0.5571, 0.5938, 0.9429, 0.625, 0.9465, 0.625, 0.5535, 0.9375, 0.6564, 0.9375, 0.8436, 0.9688, 0.8383, 0.9688, 0.6617, 0.4688, 0.6556, 0.4688, 0.8444, 0.5, 0.8464, 0.5, 0.6536, 0.03125, 0.6728, 0.03125, 0.8272, 0.0625, 0.8219, 0.0625, 0.6781, 0.125, 0.6609, 0.125, 0.8391, 0.1562, 0.8378, 0.1562, 0.6622, 0.25, 0.664, 0.25, 0.836, 0.2812, 0.8362, 0.2812, 0.6638, 0.6562, 0.5466, 0.6562, 0.9534, 0.6875, 0.956, 0.6875, 0.544, 0.0, 0.5701, 0.0, 0.9299, 0.03125, 0.9243, 0.03125, 0.5757, 0.1562, 0.6622, 0.1562, 0.8378, 0.1875, 0.8368, 0.1875, 0.6632, 0.9375, 0.6496, 0.9375, 0.8504, 0.9688, 0.8484, 0.9688, 0.6516, 0.2188, 0.695, 0.2188, 0.805, 0.25, 0.8045, 0.25, 0.6955, 0.09375, 0.6594, 0.09375, 0.8406, 0.125, 0.8391, 0.125, 0.6609, 0.4062, 0.683, 0.4062, 0.817, 0.4375, 0.8219, 0.4375, 0.6781, 0.1562, 0.5902, 0.1562, 0.9098, 0.1875, 0.9076, 0.1875, 0.5924, 0.4375, 0.6576, 0.4375, 0.8424, 0.4688, 0.8444, 0.4688, 0.6556, 0.3125, 0.5963, 0.3125, 0.9037, 0.3438, 0.9063, 0.3438, 0.5937, 0.4375, 0.581, 0.4375, 0.919, 0.4688, 0.9243, 0.4688, 0.5757, 0.6562, 0.6437, 0.6562, 0.8563, 0.6875, 0.8589, 0.6875, 0.6411, 0.2188, 0.6625, 0.2188, 0.8375, 0.25, 0.8369, 0.25, 0.6631, 0.0625, 0.581, 0.0625, 0.919, 0.09375, 0.9141, 0.09375, 0.5859, 0.9375, 0.5612, 0.9375, 0.9388, 0.9688, 0.9343, 0.9688, 0.5657, 0.8125, 0.6086, 0.8125, 0.8914, 0.8438, 0.8888, 0.8438, 0.6112, 0.9688, 0.5657, 0.9688, 0.9343, 1.0, 0.9297, 1.0, 0.5703, 0.0625, 0.6576, 0.0625, 0.8424, 0.09375, 0.8406, 0.09375, 0.6594, 0.5, 0.5701, 0.5, 0.9299, 0.5312, 0.9354, 0.5312, 0.5646, 0.2188, 0.5938, 0.2188, 0.9062, 0.25, 0.9058, 0.25, 0.5942, 0.2188, 0.5979, 0.2188, 0.9021, 0.25, 0.9015, 0.25, 0.5985, 0.0625, 0.6781, 0.0625, 0.8219, 0.09375, 0.817, 0.09375, 0.683, 0.3438, 0.6908, 0.3438, 0.8092, 0.375, 0.8127, 0.375, 0.6873, 0.3438, 0.7298, 0.3438, 0.7702, 0.375, 0.7737, 0.375, 0.7263, 0.625, 0.6862, 0.625, 0.8138, 0.6562, 0.8173, 0.6562, 0.6827, 0.5, 0.6672, 0.5, 0.8328, 0.5312, 0.8383, 0.5312, 0.6617, 0.2812, 0.6625, 0.2812, 0.8375, 0.3125, 0.8391, 0.3125, 0.6609, 0.6875, 0.644, 0.6875, 0.856, 0.7188, 0.8565, 0.7188, 0.6435, 0.9688, 0.6516, 0.9688, 0.8484, 1.0, 0.8464, 1.0, 0.6536, 0.4062, 0.6594, 0.4062, 0.8406, 0.4375, 0.8424, 0.4375, 0.6576, 0.9062, 0.5544, 0.9063, 0.9456, 0.9375, 0.9407, 0.9375, 0.5593, 0.75, 0.5465, 0.75, 0.9535, 0.7812, 0.9531, 0.7812, 0.5469, 0.8438, 0.645, 0.8438, 0.855, 0.875, 0.8537, 0.875, 0.6463, 0.5938, 0.5544, 0.5938, 0.9456, 0.625, 0.9499, 0.625, 0.5501, 0.6562, 0.645, 0.6562, 0.855, 0.6875, 0.856, 0.6875, 0.644, 0.5625, 0.6564, 0.5625, 0.8436, 0.5938, 0.8485, 0.5938, 0.6515, 0.8438, 0.5505, 0.8438, 0.9495, 0.875, 0.9465, 0.875, 0.5535, 0.125, 0.5872, 0.125, 0.9128, 0.1562, 0.9098, 0.1562, 0.5902, 0.5602, 0.6973, 0.551, 0.6958, 0.5422, 0.6914, 0.534, 0.6842, 0.5269, 0.6745, 0.521, 0.6627, 0.5167, 0.6492, 0.514, 0.6346, 0.5131, 0.6194, 0.514, 0.6042, 0.5167, 0.5896, 0.521, 0.5762, 0.5269, 0.5644, 0.534, 0.5547, 0.5422, 0.5475, 0.551, 0.543, 0.5602, 0.5416, 0.5595, 0.4648, 0.5556, 0.4642, 0.5519, 0.4623, 0.5484, 0.4593, 0.5454, 0.4552, 0.5429, 0.4502, 0.5411, 0.4445, 0.54, 0.4383, 0.5396, 0.4319, 0.54, 0.4254, 0.5411, 0.4193, 0.5429, 0.4136, 0.5454, 0.4086, 0.5484, 0.4045, 0.5519, 0.4014, 0.5556, 0.3995, 0.5595, 0.3989, 0.5625, 0.2868, 0.5591, 0.2851, 0.5548, 0.2813, 0.5509, 0.2761, 0.5478, 0.2698, 0.5455, 0.2626, 0.544, 0.2548, 0.5435, 0.2467, 0.544, 0.2385, 0.5455, 0.2307, 0.5478, 0.2235, 0.5509, 0.2172, 0.5548, 0.2121, 0.5591, 0.2082, 0.5638, 0.2058, 0.5688, 0.205, 0.625, 0.125, 0.375, 0.125, 0.4431, 0.16, 0.4507, 0.1613, 0.458, 0.1649, 0.4648, 0.1709, 0.4707, 0.1789, 0.4755, 0.1886, 0.4791, 0.1998, 0.4814, 0.2118, 0.4821, 0.2244, 0.4814, 0.237, 0.4791, 0.249, 0.4755, 0.2602, 0.4707, 0.2699, 0.4729, 0.3432, 0.4813, 0.3445, 0.4894, 0.3486, 0.4969, 0.3552, 0.5034, 0.364, 0.5087, 0.3748, 0.5127, 0.3871, 0.5152, 0.4004, 0.516, 0.4143, 0.5152, 0.4282, 0.5127, 0.4415, 0.5087, 0.4538, 0.5034, 0.4646, 0.4969, 0.4734, 0.4894, 0.48, 0.4813, 0.484, 0.4729, 0.4854, 0.4645, 0.484, 0.4565, 0.48, 0.449, 0.4734, 0.4425, 0.4646, 0.4413, 0.4621, 0.4382, 0.5537, 0.4459, 0.555, 0.4534, 0.5587, 0.4603, 0.5648, 0.4663, 0.573, 0.4712, 0.5829, 0.4749, 0.5943, 0.4772, 0.6066, 0.4779, 0.6194, 0.4772, 0.6322, 0.4749, 0.6446, 0.4712, 0.6559, 0.4663, 0.6659, 0.4603, 0.674, 0.4534, 0.6801, 0.4459, 0.6839, 0.4382, 0.6851, 0.375, 0.75, 0.625, 0.75, 0.375, 0.75, 0.4382, 0.6851, 0.4304, 0.6839, 0.4229, 0.6801, 0.4161, 0.674, 0.41, 0.6659, 0.4051, 0.6559, 0.4014, 0.6446, 0.3992, 0.6322, 0.3984, 0.6194, 0.3992, 0.6066, 0.4014, 0.5943, 0.4051, 0.5829, 0.41, 0.573, 0.4161, 0.5648, 0.4229, 0.5587, 0.4304, 0.555, 0.4382, 0.5537, 0.4413, 0.4621, 0.4371, 0.4538, 0.4332, 0.4415, 0.4307, 0.4282, 0.4299, 0.4143, 0.4307, 0.4004, 0.4332, 0.3871, 0.4371, 0.3748, 0.4425, 0.364, 0.449, 0.3552, 0.4565, 0.3486, 0.4645, 0.3445, 0.4729, 0.3432, 0.4707, 0.2699, 0.4648, 0.2779, 0.458, 0.2839, 0.4507, 0.2875, 0.4431, 0.2888, 0.4355, 0.2875, 0.4282, 0.2839, 0.4215, 0.2779, 0.4156, 0.2699, 0.4107, 0.2602, 0.4071, 0.249, 0.4049, 0.237, 0.4042, 0.2244, 0.4049, 0.2118, 0.4071, 0.1998, 0.4107, 0.1886, 0.4156, 0.1789, 0.4215, 0.1709, 0.4282, 0.1649, 0.4355, 0.1613, 0.4431, 0.16, 0.375, 0.125, 0.875, 0.5501, 0.875, 0.9499, 0.9063, 0.9456, 0.9062, 0.5544, 0.125, 0.6873, 0.125, 0.8127, 0.1562, 0.8092, 0.1562, 0.6908, 0.1562, 0.6908, 0.1562, 0.8092, 0.1875, 0.8066, 0.1875, 0.6934, 0.3125, 0.5924, 0.3125, 0.9076, 0.3438, 0.9098, 0.3438, 0.5902, 0.1875, 0.6934, 0.1875, 0.8066, 0.2188, 0.805, 0.2188, 0.695, 0.2812, 0.6638, 0.2812, 0.8362, 0.3125, 0.8368, 0.3125, 0.6632, 0.375, 0.6548, 0.375, 0.8452, 0.4062, 0.8495, 0.4062, 0.6505, 0.5, 0.7062, 0.5, 0.7938, 0.5312, 0.7993, 0.5312, 0.7007, 0.75, 0.6433, 0.75, 0.8567, 0.7813, 0.8565, 0.7812, 0.6435, 0.625, 0.5535, 0.625, 0.9465, 0.6562, 0.9495, 0.6562, 0.5505, 0.4062, 0.722, 0.4062, 0.778, 0.4375, 0.7829, 0.4375, 0.7171, 0.0625, 0.5795, 0.0625, 0.9205, 0.09375, 0.9164, 0.09375, 0.5836, 0.8125, 0.544, 0.8125, 0.956, 0.8438, 0.9534, 0.8438, 0.5466, 0.875, 0.6463, 0.875, 0.8537, 0.9062, 0.8521, 0.9062, 0.6479, 0.4375, 0.6781, 0.4375, 0.8219, 0.4688, 0.8272, 0.4688, 0.6728, 0.875, 0.6472, 0.875, 0.8528, 0.9062, 0.8485, 0.9062, 0.6515, 0.625, 0.7277, 0.625, 0.6979, 0.7034, 0.625, 0.625, 0.6979, 0.625, 0.6638, 0.7034, 0.625, 0.625, 0.6638, 0.625, 0.6276, 0.7034, 0.625, 0.625, 0.6276, 0.625, 0.5918, 0.7034, 0.625, 0.625, 0.5918, 0.625, 0.559, 0.7034, 0.625, 0.625, 0.559, 0.625, 0.5312, 0.7034, 0.625, 0.375, 0.5223, 0.375, 0.5521, 0.2966, 0.625, 0.375, 0.5521, 0.375, 0.5862, 0.2966, 0.625, 0.375, 0.5862, 0.375, 0.6224, 0.2966, 0.625, 0.375, 0.6224, 0.375, 0.6582, 0.2966, 0.625, 0.375, 0.6582, 0.375, 0.691, 0.2966, 0.625, 0.375, 0.691, 0.375, 0.7188, 0.2966, 0.625, 0.625, 0.7277, 0.375, 0.7277, 0.375, 0.6979, 0.625, 0.6979, 0.625, 0.6979, 0.375, 0.6979, 0.375, 0.6638, 0.625, 0.6638, 0.625, 0.6638, 0.375, 0.6638, 0.375, 0.625, 0.625, 0.625, 0.625, 0.625, 0.375, 0.625, 0.375, 0.5862, 0.625, 0.5862, 0.625, 0.5862, 0.375, 0.5862, 0.375, 0.5521, 0.625, 0.5521, 0.625, 0.5521, 0.375, 0.5521, 0.375, 0.5223, 0.625, 0.5223, 0.375, 0.7277, 0.625, 0.7277, 0.625, 0.75, 0.375, 0.75])
me_cube.materials.append(mat_material)
me_cube.use_remesh_preserve_volume = False
me_cube.use_remesh_preserve_attributes = False
me_cube.use_mirror_vertex_groups = False
me_cube.update()

# ---- objects
ob_cube = bpy.data.objects.new('Cube', me_cube)
ob_light = bpy.data.objects.new('Light', light_light)
ob_camera = bpy.data.objects.new('Camera', cam_camera)

# ---- transforms, parenting, visibility, modifiers, constraints
ob_cube.location = (0.0, 0.0, 0.0)
ob_cube.scale = (1.215, 1.0, 0.8027)
ob_cube.lock_rotations_4d = False
ob_cube.empty_display_type = 'ARROWS'
ob_cube.lineart.crease_threshold = 0.0
ob_light.location = (4.076, 1.005, 5.904)
ob_light.rotation_euler = (0.6503, 0.05522, 1.866)
ob_light.lock_rotations_4d = False
ob_light.empty_display_type = 'ARROWS'
ob_light.color = (0.0, 0.0, 0.0, 0.0)
ob_light.lineart.crease_threshold = 0.0
ob_camera.location = (7.359, -6.926, 4.958)
ob_camera.rotation_euler = (1.109, 0.0, 0.8149)
ob_camera.lock_rotations_4d = False
ob_camera.empty_display_type = 'ARROWS'
ob_camera.color = (0.0, 0.0, 0.0, 0.0)
ob_camera.display_type = 'WIRE'
ob_camera.lineart.crease_threshold = 0.0

# ---- collection membership
col_collection.objects.link(ob_cube)
col_collection.objects.link(ob_light)
col_collection.objects.link(ob_camera)

# ---- scene / render settings (as saved in the file)
scene.camera = ob_camera
scene.frame_start = 1; scene.frame_end = 250; scene.frame_set(1)
scene.render.engine = 'BLENDER_EEVEE_NEXT'
scene.cycles.use_denoising = False
scene.cycles.samples = 128
scene.cycles.sampling_pattern = 'TABULATED_SOBOL'
scene.cycles.use_adaptive_sampling = False
scene.cycles.use_light_tree = False
scene.view_settings.view_transform = 'Filmic'
bpy.context.view_layer.update()
